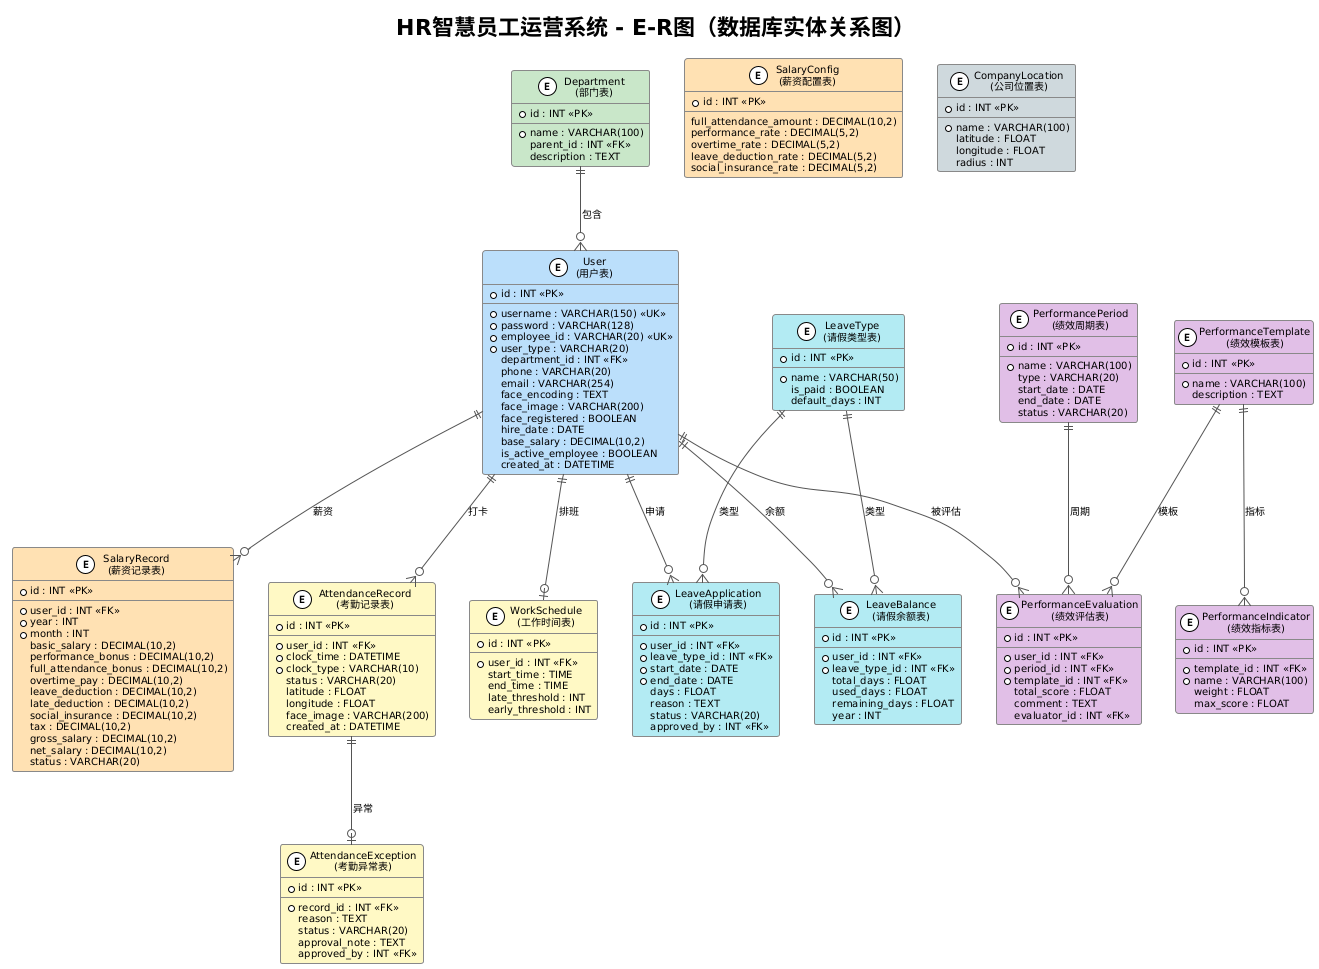

The diagram above was rendered by PlantUML. Its source (embedded in the PNG):
@startuml
!theme plain
skinparam backgroundColor #FEFEFE
skinparam defaultFontName "Microsoft YaHei"
skinparam defaultFontSize 10
skinparam classBorderColor #888888
skinparam classBackgroundColor #FFFFFF
skinparam classHeaderBackgroundColor #E8EAF6
skinparam arrowColor #555555

title HR智慧员工运营系统 - E-R图（数据库实体关系图）

entity "User\n(用户表)" as User #BBDEFB {
    * id : INT <<PK>>
    --
    * username : VARCHAR(150) <<UK>>
    * password : VARCHAR(128)
    * employee_id : VARCHAR(20) <<UK>>
    * user_type : VARCHAR(20)
    department_id : INT <<FK>>
    phone : VARCHAR(20)
    email : VARCHAR(254)
    face_encoding : TEXT
    face_image : VARCHAR(200)
    face_registered : BOOLEAN
    hire_date : DATE
    base_salary : DECIMAL(10,2)
    is_active_employee : BOOLEAN
    created_at : DATETIME
}

entity "Department\n(部门表)" as Department #C8E6C9 {
    * id : INT <<PK>>
    --
    * name : VARCHAR(100)
    parent_id : INT <<FK>>
    description : TEXT
}

entity "AttendanceRecord\n(考勤记录表)" as AttendanceRecord #FFF9C4 {
    * id : INT <<PK>>
    --
    * user_id : INT <<FK>>
    * clock_time : DATETIME
    * clock_type : VARCHAR(10)
    status : VARCHAR(20)
    latitude : FLOAT
    longitude : FLOAT
    face_image : VARCHAR(200)
    created_at : DATETIME
}

entity "WorkSchedule\n(工作时间表)" as WorkSchedule #FFF9C4 {
    * id : INT <<PK>>
    --
    * user_id : INT <<FK>>
    start_time : TIME
    end_time : TIME
    late_threshold : INT
    early_threshold : INT
}

entity "AttendanceException\n(考勤异常表)" as AttendanceException #FFF9C4 {
    * id : INT <<PK>>
    --
    * record_id : INT <<FK>>
    reason : TEXT
    status : VARCHAR(20)
    approval_note : TEXT
    approved_by : INT <<FK>>
}

entity "LeaveType\n(请假类型表)" as LeaveType #B2EBF2 {
    * id : INT <<PK>>
    --
    * name : VARCHAR(50)
    is_paid : BOOLEAN
    default_days : INT
}

entity "LeaveApplication\n(请假申请表)" as LeaveApplication #B2EBF2 {
    * id : INT <<PK>>
    --
    * user_id : INT <<FK>>
    * leave_type_id : INT <<FK>>
    * start_date : DATE
    * end_date : DATE
    days : FLOAT
    reason : TEXT
    status : VARCHAR(20)
    approved_by : INT <<FK>>
}

entity "LeaveBalance\n(请假余额表)" as LeaveBalance #B2EBF2 {
    * id : INT <<PK>>
    --
    * user_id : INT <<FK>>
    * leave_type_id : INT <<FK>>
    total_days : FLOAT
    used_days : FLOAT
    remaining_days : FLOAT
    year : INT
}

entity "SalaryRecord\n(薪资记录表)" as SalaryRecord #FFE0B2 {
    * id : INT <<PK>>
    --
    * user_id : INT <<FK>>
    * year : INT
    * month : INT
    basic_salary : DECIMAL(10,2)
    performance_bonus : DECIMAL(10,2)
    full_attendance_bonus : DECIMAL(10,2)
    overtime_pay : DECIMAL(10,2)
    leave_deduction : DECIMAL(10,2)
    late_deduction : DECIMAL(10,2)
    social_insurance : DECIMAL(10,2)
    tax : DECIMAL(10,2)
    gross_salary : DECIMAL(10,2)
    net_salary : DECIMAL(10,2)
    status : VARCHAR(20)
}

entity "SalaryConfig\n(薪资配置表)" as SalaryConfig #FFE0B2 {
    * id : INT <<PK>>
    --
    full_attendance_amount : DECIMAL(10,2)
    performance_rate : DECIMAL(5,2)
    overtime_rate : DECIMAL(5,2)
    leave_deduction_rate : DECIMAL(5,2)
    social_insurance_rate : DECIMAL(5,2)
}

entity "PerformancePeriod\n(绩效周期表)" as PerformancePeriod #E1BEE7 {
    * id : INT <<PK>>
    --
    * name : VARCHAR(100)
    type : VARCHAR(20)
    start_date : DATE
    end_date : DATE
    status : VARCHAR(20)
}

entity "PerformanceTemplate\n(绩效模板表)" as PerformanceTemplate #E1BEE7 {
    * id : INT <<PK>>
    --
    * name : VARCHAR(100)
    description : TEXT
}

entity "PerformanceIndicator\n(绩效指标表)" as PerformanceIndicator #E1BEE7 {
    * id : INT <<PK>>
    --
    * template_id : INT <<FK>>
    * name : VARCHAR(100)
    weight : FLOAT
    max_score : FLOAT
}

entity "PerformanceEvaluation\n(绩效评估表)" as PerformanceEvaluation #E1BEE7 {
    * id : INT <<PK>>
    --
    * user_id : INT <<FK>>
    * period_id : INT <<FK>>
    * template_id : INT <<FK>>
    total_score : FLOAT
    comment : TEXT
    evaluator_id : INT <<FK>>
}

entity "CompanyLocation\n(公司位置表)" as CompanyLocation #CFD8DC {
    * id : INT <<PK>>
    --
    * name : VARCHAR(100)
    latitude : FLOAT
    longitude : FLOAT
    radius : INT
}

' 关系定义
Department ||--o{ User : "包含"
User ||--o{ AttendanceRecord : "打卡"
User ||--o| WorkSchedule : "排班"
AttendanceRecord ||--o| AttendanceException : "异常"
User ||--o{ LeaveApplication : "申请"
LeaveType ||--o{ LeaveApplication : "类型"
User ||--o{ LeaveBalance : "余额"
LeaveType ||--o{ LeaveBalance : "类型"
User ||--o{ SalaryRecord : "薪资"
User ||--o{ PerformanceEvaluation : "被评估"
PerformancePeriod ||--o{ PerformanceEvaluation : "周期"
PerformanceTemplate ||--o{ PerformanceEvaluation : "模板"
PerformanceTemplate ||--o{ PerformanceIndicator : "指标"
@enduml